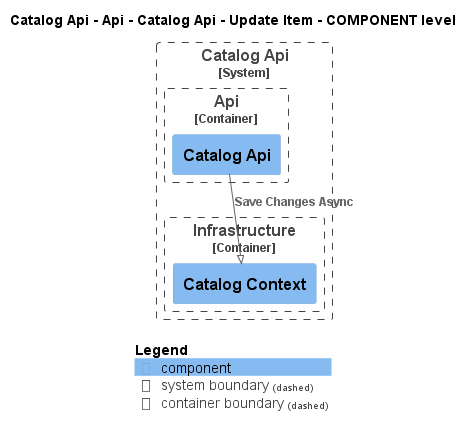

The diagram above was rendered by PlantUML. Its source (embedded in the PNG):
@startuml
!pragma layout smetana
!include ..\..\..\..\..\..\..\..\.c4s\C4_Component.puml

AddElementTag("state:new", $bgColor=green, $fontColor=#ffffff, $borderColor=green, $shadowing="False")
AddElementTag("state:changed", $bgColor=orange, $fontColor=#ffffff, $borderColor=orange, $shadowing="False")
AddElementTag("state:removed", $bgColor=red, $fontColor=#ffffff, $borderColor=red, $shadowing="False")

AddRelTag("state:new", $textColor=green, $lineColor=green)
AddRelTag("state:changed", $textColor=orange, $lineColor=orange)
AddRelTag("state:removed", $textColor=red, $lineColor=red)

SHOW_PERSON_PORTRAIT()
LAYOUT_TOP_DOWN()

skinparam linetype polyline

title Catalog Api - Api - Catalog Api - Update Item - COMPONENT level


System_Boundary(dotnet.eShop.Architecture.SoftwareSystems.CatalogApi, "Catalog Api") {
    
Container_Boundary(dotnet.eShop.Architecture.SoftwareSystems.CatalogApi.Containers.Api, "Api") {
    Component(dotnet.eShop.Architecture.SoftwareSystems.CatalogApi.Containers.Api.Components.CatalogApi, "Catalog Api", "", "")
}
    
Container_Boundary(dotnet.eShop.Architecture.SoftwareSystems.CatalogApi.Containers.Infrastructure, "Infrastructure") {
    Component(dotnet.eShop.Architecture.SoftwareSystems.CatalogApi.Containers.Infrastructure.Components.CatalogContext, "Catalog Context", "", "")
}
}

Rel(dotnet.eShop.Architecture.SoftwareSystems.CatalogApi.Containers.Api.Components.CatalogApi, dotnet.eShop.Architecture.SoftwareSystems.CatalogApi.Containers.Infrastructure.Components.CatalogContext, "Save Changes Async")


SHOW_LEGEND()
@enduml